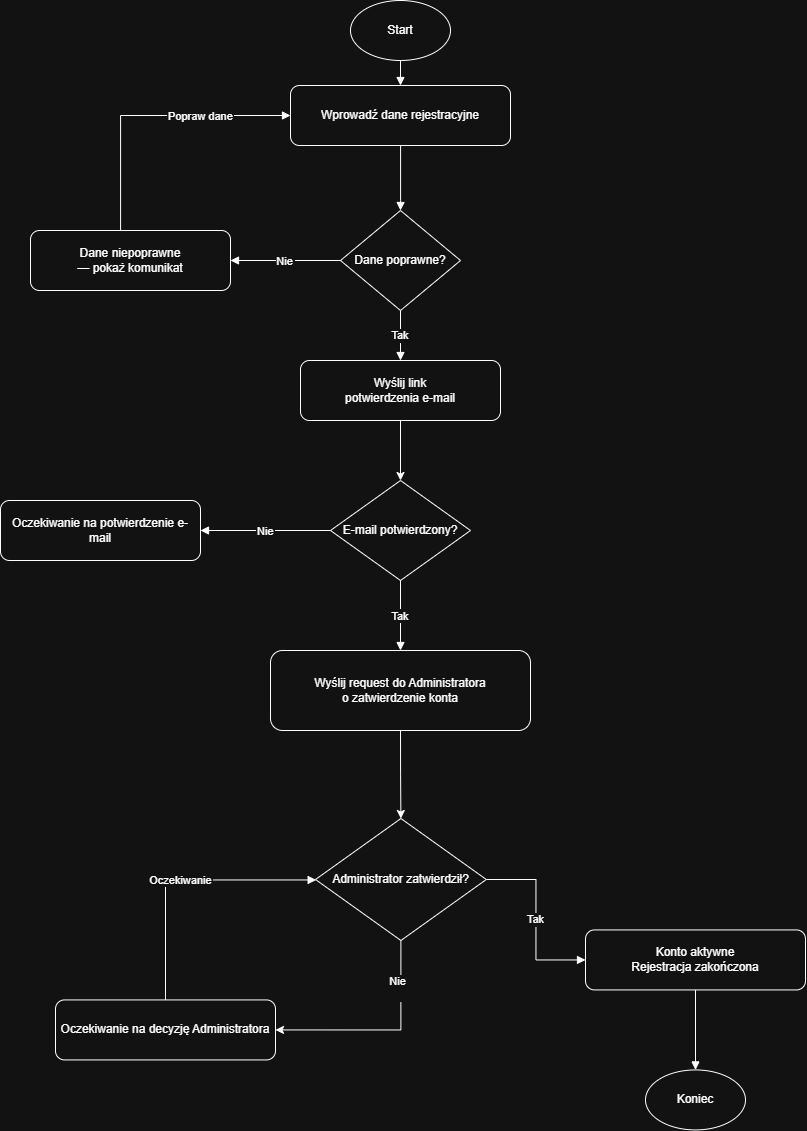

The diagram above was exported from draw.io. Its source (the exported page's mxGraphModel, read from the mxfile embedded in the PNG):
<mxGraphModel dx="1971" dy="823" grid="1" gridSize="10" guides="1" tooltips="1" connect="1" arrows="1" fold="1" page="1" pageScale="1" pageWidth="827" pageHeight="1169" math="0" shadow="0">
  <root>
    <mxCell id="0" />
    <mxCell id="1" parent="0" />
    <mxCell id="wBwj5tDgfQwTNGinIipv-60" value="Start" style="ellipse;whiteSpace=wrap;html=1" vertex="1" parent="1">
      <mxGeometry x="480" y="470" width="100" height="60" as="geometry" />
    </mxCell>
    <mxCell id="wBwj5tDgfQwTNGinIipv-61" value="Wprowadź dane rejestracyjne" style="rounded=1;whiteSpace=wrap;html=1" vertex="1" parent="1">
      <mxGeometry x="420" y="555" width="220" height="60" as="geometry" />
    </mxCell>
    <mxCell id="wBwj5tDgfQwTNGinIipv-62" value="Dane poprawne?" style="rhombus;whiteSpace=wrap;html=1;aspect=fixed" vertex="1" parent="1">
      <mxGeometry x="470" y="680" width="120" height="100" as="geometry" />
    </mxCell>
    <mxCell id="wBwj5tDgfQwTNGinIipv-63" value="Dane niepoprawne&#10;— pokaż komunikat" style="rounded=1;whiteSpace=wrap;html=1" vertex="1" parent="1">
      <mxGeometry x="160" y="700" width="200" height="60" as="geometry" />
    </mxCell>
    <mxCell id="wBwj5tDgfQwTNGinIipv-85" style="edgeStyle=orthogonalEdgeStyle;rounded=0;orthogonalLoop=1;jettySize=auto;html=1;exitX=0.5;exitY=1;exitDx=0;exitDy=0;entryX=0.5;entryY=0;entryDx=0;entryDy=0;" edge="1" parent="1" source="wBwj5tDgfQwTNGinIipv-64" target="wBwj5tDgfQwTNGinIipv-65">
      <mxGeometry relative="1" as="geometry" />
    </mxCell>
    <mxCell id="wBwj5tDgfQwTNGinIipv-64" value="Wyślij link&#10;potwierdzenia e-mail" style="rounded=1;whiteSpace=wrap;html=1" vertex="1" parent="1">
      <mxGeometry x="430" y="830" width="200" height="60" as="geometry" />
    </mxCell>
    <mxCell id="wBwj5tDgfQwTNGinIipv-65" value="E-mail potwierdzony?" style="rhombus;whiteSpace=wrap;html=1;aspect=fixed" vertex="1" parent="1">
      <mxGeometry x="460" y="950" width="140" height="100" as="geometry" />
    </mxCell>
    <mxCell id="wBwj5tDgfQwTNGinIipv-66" value="Oczekiwanie na potwierdzenie e-mail" style="rounded=1;whiteSpace=wrap;html=1" vertex="1" parent="1">
      <mxGeometry x="130" y="970" width="200" height="60" as="geometry" />
    </mxCell>
    <mxCell id="wBwj5tDgfQwTNGinIipv-88" style="edgeStyle=orthogonalEdgeStyle;rounded=0;orthogonalLoop=1;jettySize=auto;html=1;exitX=0.5;exitY=1;exitDx=0;exitDy=0;entryX=0.5;entryY=0;entryDx=0;entryDy=0;" edge="1" parent="1" source="wBwj5tDgfQwTNGinIipv-67" target="wBwj5tDgfQwTNGinIipv-68">
      <mxGeometry relative="1" as="geometry" />
    </mxCell>
    <mxCell id="wBwj5tDgfQwTNGinIipv-67" value="Wyślij request do Administratora&#10;o zatwierdzenie konta" style="rounded=1;whiteSpace=wrap;html=1" vertex="1" parent="1">
      <mxGeometry x="400" y="1120" width="260" height="80" as="geometry" />
    </mxCell>
    <mxCell id="wBwj5tDgfQwTNGinIipv-86" style="edgeStyle=orthogonalEdgeStyle;rounded=0;orthogonalLoop=1;jettySize=auto;html=1;exitX=0.5;exitY=1;exitDx=0;exitDy=0;entryX=1;entryY=0.5;entryDx=0;entryDy=0;" edge="1" parent="1" source="wBwj5tDgfQwTNGinIipv-68" target="wBwj5tDgfQwTNGinIipv-69">
      <mxGeometry relative="1" as="geometry" />
    </mxCell>
    <mxCell id="wBwj5tDgfQwTNGinIipv-87" value="Nie&lt;div&gt;&lt;br&gt;&lt;/div&gt;" style="edgeLabel;html=1;align=center;verticalAlign=middle;resizable=0;points=[];" vertex="1" connectable="0" parent="wBwj5tDgfQwTNGinIipv-86">
      <mxGeometry x="-0.5508" y="-4" relative="1" as="geometry">
        <mxPoint as="offset" />
      </mxGeometry>
    </mxCell>
    <mxCell id="wBwj5tDgfQwTNGinIipv-68" value="Administrator zatwierdził?" style="rhombus;whiteSpace=wrap;html=1;aspect=fixed" vertex="1" parent="1">
      <mxGeometry x="445" y="1288" width="170.8" height="122" as="geometry" />
    </mxCell>
    <mxCell id="wBwj5tDgfQwTNGinIipv-69" value="Oczekiwanie na decyzję Administratora" style="rounded=1;whiteSpace=wrap;html=1" vertex="1" parent="1">
      <mxGeometry x="185" y="1469.43" width="220" height="60" as="geometry" />
    </mxCell>
    <mxCell id="wBwj5tDgfQwTNGinIipv-70" value="Konto aktywne&#10;Rejestracja zakończona" style="rounded=1;whiteSpace=wrap;html=1" vertex="1" parent="1">
      <mxGeometry x="715" y="1399.43" width="220" height="60" as="geometry" />
    </mxCell>
    <mxCell id="wBwj5tDgfQwTNGinIipv-71" value="Koniec" style="ellipse;whiteSpace=wrap;html=1" vertex="1" parent="1">
      <mxGeometry x="775" y="1539.43" width="100" height="60" as="geometry" />
    </mxCell>
    <mxCell id="wBwj5tDgfQwTNGinIipv-72" style="edgeStyle=orthogonalEdgeStyle;rounded=0;endArrow=block" edge="1" parent="1" source="wBwj5tDgfQwTNGinIipv-60" target="wBwj5tDgfQwTNGinIipv-61">
      <mxGeometry relative="1" as="geometry" />
    </mxCell>
    <mxCell id="wBwj5tDgfQwTNGinIipv-73" style="edgeStyle=orthogonalEdgeStyle;rounded=0;endArrow=block;entryX=0.5;entryY=0;entryDx=0;entryDy=0;" edge="1" parent="1" source="wBwj5tDgfQwTNGinIipv-61" target="wBwj5tDgfQwTNGinIipv-62">
      <mxGeometry relative="1" as="geometry">
        <Array as="points">
          <mxPoint x="530" y="670" />
          <mxPoint x="530" y="670" />
        </Array>
      </mxGeometry>
    </mxCell>
    <mxCell id="wBwj5tDgfQwTNGinIipv-74" value="Nie" style="edgeStyle=orthogonalEdgeStyle;rounded=0;endArrow=block" edge="1" parent="1" source="wBwj5tDgfQwTNGinIipv-62" target="wBwj5tDgfQwTNGinIipv-63">
      <mxGeometry relative="1" as="geometry" />
    </mxCell>
    <mxCell id="wBwj5tDgfQwTNGinIipv-75" value="Popraw dane" style="edgeStyle=orthogonalEdgeStyle;rounded=0;endArrow=block" edge="1" parent="1" source="wBwj5tDgfQwTNGinIipv-63" target="wBwj5tDgfQwTNGinIipv-61">
      <mxGeometry x="0.3684" relative="1" as="geometry">
        <Array as="points">
          <mxPoint x="250" y="585" />
        </Array>
        <mxPoint as="offset" />
      </mxGeometry>
    </mxCell>
    <mxCell id="wBwj5tDgfQwTNGinIipv-76" value="Tak" style="edgeStyle=orthogonalEdgeStyle;rounded=0;endArrow=block" edge="1" parent="1" source="wBwj5tDgfQwTNGinIipv-62" target="wBwj5tDgfQwTNGinIipv-64">
      <mxGeometry relative="1" as="geometry" />
    </mxCell>
    <mxCell id="wBwj5tDgfQwTNGinIipv-78" value="Nie" style="edgeStyle=orthogonalEdgeStyle;rounded=0;endArrow=block" edge="1" parent="1" source="wBwj5tDgfQwTNGinIipv-65" target="wBwj5tDgfQwTNGinIipv-66">
      <mxGeometry relative="1" as="geometry" />
    </mxCell>
    <mxCell id="wBwj5tDgfQwTNGinIipv-79" value="Tak" style="edgeStyle=orthogonalEdgeStyle;rounded=0;endArrow=block" edge="1" parent="1" source="wBwj5tDgfQwTNGinIipv-65" target="wBwj5tDgfQwTNGinIipv-67">
      <mxGeometry relative="1" as="geometry" />
    </mxCell>
    <mxCell id="wBwj5tDgfQwTNGinIipv-81" value="Tak" style="edgeStyle=orthogonalEdgeStyle;rounded=0;endArrow=block" edge="1" parent="1" source="wBwj5tDgfQwTNGinIipv-68" target="wBwj5tDgfQwTNGinIipv-70">
      <mxGeometry relative="1" as="geometry" />
    </mxCell>
    <mxCell id="wBwj5tDgfQwTNGinIipv-82" value="Oczekiwanie" style="edgeStyle=orthogonalEdgeStyle;rounded=0;endArrow=block" edge="1" parent="1" source="wBwj5tDgfQwTNGinIipv-69" target="wBwj5tDgfQwTNGinIipv-68">
      <mxGeometry relative="1" as="geometry">
        <Array as="points">
          <mxPoint x="295" y="1349.43" />
        </Array>
      </mxGeometry>
    </mxCell>
    <mxCell id="wBwj5tDgfQwTNGinIipv-83" style="edgeStyle=orthogonalEdgeStyle;rounded=0;endArrow=block" edge="1" parent="1" source="wBwj5tDgfQwTNGinIipv-70" target="wBwj5tDgfQwTNGinIipv-71">
      <mxGeometry relative="1" as="geometry" />
    </mxCell>
  </root>
</mxGraphModel>